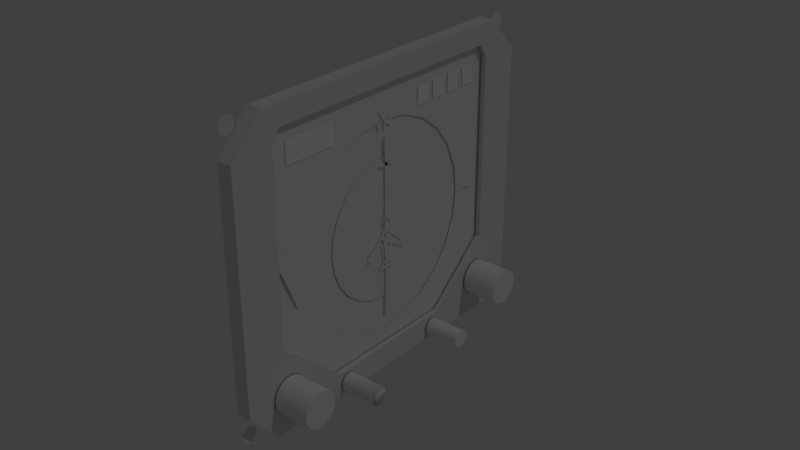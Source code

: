 # Source: hsi.blend  (saved by Blender 2.79.0; exported with 4.5.12 LTS)
import bpy
from mathutils import Matrix  # noqa: F401  (used for matrix-valued properties, if any)

bpy.ops.wm.read_factory_settings(use_empty=True)
scene = bpy.context.scene
scene.name = 'Scene'

# ---- collections
col_collection_1 = bpy.data.collections.new('Collection 1'); scene.collection.children.link(col_collection_1)

# ---- materials (node trees are filled in below, after node groups)
mat_illum = bpy.data.materials.new('illum')
mat_illum.alpha_threshold = 0.0
mat_illum.use_transparent_shadow = False
mat_illum.diffuse_color = (0.9, 0.9, 0.9, 1.0)
mat_illum.specular_color = (0.1213, 0.1213, 0.1213)
mat_illum.roughness = 0.5
mat_illum.specular_intensity = 1.0
mat_led = bpy.data.materials.new('led')
mat_led.alpha_threshold = 0.0
mat_led.use_transparent_shadow = False
mat_led.diffuse_color = (1.0, 1.0, 1.0, 1.0)
mat_led.specular_color = (0.0, 0.0, 0.0)
mat_led.roughness = 0.5
mat_led.specular_intensity = 1.0
mat_interior = bpy.data.materials.new('interior')
mat_interior.alpha_threshold = 0.0
mat_interior.use_transparent_shadow = False
mat_interior.specular_color = (0.5, 0.5, 0.5)
mat_interior.roughness = 0.5
mat_interior.specular_intensity = 1.0

# ---- node groups
ng_auto_smooth = bpy.data.node_groups.new('Auto Smooth', 'GeometryNodeTree')
_s = ng_auto_smooth.interface.new_socket(name='Geometry', in_out='OUTPUT', socket_type='NodeSocketGeometry')
_s = ng_auto_smooth.interface.new_socket(name='Geometry', in_out='INPUT', socket_type='NodeSocketGeometry')
_s = ng_auto_smooth.interface.new_socket(name='Angle', in_out='INPUT', socket_type='NodeSocketFloat')
_s.subtype = 'ANGLE'
_s.min_value = 0.0
_s.max_value = 3.142
ng_auto_smooth.is_modifier = True
_N = ng_auto_smooth.nodes; _L = ng_auto_smooth.links
n0 = _N.new('NodeGroupOutput'); n0.name = 'Group Output'; n0.location = (480, -100)
n1 = _N.new('NodeGroupInput'); n1.name = 'Group Input'; n1.location = (-420, -300)
n2 = _N.new('NodeGroupInput'); n2.name = 'Group Input.001'; n2.location = (-60, -100)
n3 = _N.new('GeometryNodeSetShadeSmooth'); n3.name = 'Set Shade Smooth'; n3.location = (120, -100)
n3.domain = 'EDGE'
n4 = _N.new('GeometryNodeSetShadeSmooth'); n4.name = 'Set Shade Smooth.001'; n4.location = (300, -100)
n5 = _N.new('GeometryNodeInputMeshEdgeAngle'); n5.name = 'Edge Angle'; n5.location = (-420, -220)
n6 = _N.new('GeometryNodeInputEdgeSmooth'); n6.name = 'Is Edge Smooth'; n6.location = (-60, -160)
n7 = _N.new('GeometryNodeInputShadeSmooth'); n7.name = 'Is Face Smooth'; n7.location = (-240, -340)
n8 = _N.new('FunctionNodeBooleanMath'); n8.name = 'Boolean Math'; n8.location = (-60, -220)
n9 = _N.new('FunctionNodeCompare'); n9.name = 'Compare'; n9.location = (-240, -180)
n9.operation = 'LESS_EQUAL'
_L.new(n5.outputs[0], n9.inputs[0])
_L.new(n4.outputs[0], n0.inputs[0])
_L.new(n1.outputs[1], n9.inputs[1])
_L.new(n9.outputs[0], n8.inputs[0])
_L.new(n7.outputs[0], n8.inputs[1])
_L.new(n2.outputs[0], n3.inputs[0])
_L.new(n6.outputs[0], n3.inputs[1])
_L.new(n3.outputs[0], n4.inputs[0])
_L.new(n8.outputs[0], n3.inputs[2])
n0.is_active_output = True

# ---- material node trees

# ---- world
world_world = bpy.data.worlds.new('World'); scene.world = world_world
world_world.color = (0.05088, 0.05088, 0.05088)
world_world.use_sun_shadow = False
world_world.sun_shadow_jitter_overblur = 0.0
world_world.cycles.sampling_method = 'MANUAL'

# ---- lights
light_lamp = bpy.data.lights.new('Lamp', 'POINT')
light_lamp.transmission_factor = 0.0
light_lamp.cutoff_distance = 30.0
light_lamp.energy = 100.0
light_lamp.shadow_buffer_clip_start = 1.001
light_lamp.shadow_soft_size = 0.1
light_lamp.shadow_maximum_resolution = 0.006
light_lamp.use_absolute_resolution = True

# ---- meshes
me_hsi_crsknob_002 = bpy.data.meshes.new('HSI.crsknob.002')
me_hsi_crsknob_002.from_pydata([(0.005794, 0.004175, -0.004175), (0.005794, 0.00226, -0.005455), (0.005794, -1.9e-07, -0.005905), (0.005794, -0.002259, -0.005455), (0.005794, -0.004175, -0.004175), (0.005794, -0.005455, -0.00226), (0.005794, -0.005904, 1.751e-07), (0.005794, -0.005455, 0.002259), (0.005794, -0.004175, 0.004175), (0.005794, -0.002259, 0.005455), (0.005794, -1.9e-07, 0.005904), (0.005794, 0.00226, 0.005455), (0.005794, 0.004175, 0.004175), (0.005794, 0.005455, 0.002259), (0.005794, 0.005905, 1.751e-07), (0.005794, 0.005455, -0.00226), (0.0176, 0.004175, -0.004175), (0.0176, 0.00226, -0.005455), (0.0176, -1.9e-07, -0.005905), (0.0176, -0.002259, -0.005455), (0.0176, -0.004175, -0.004175), (0.0176, -0.005455, -0.00226), (0.0176, -0.005904, 1.751e-07), (0.0176, -0.005455, 0.002259), (0.0176, -0.004175, 0.004175), (0.0176, -0.002259, 0.005455), (0.0176, -1.9e-07, 0.005904), (0.0176, 0.00226, 0.005455), (0.0176, 0.004175, 0.004175), (0.0176, 0.005455, 0.002259), (0.0176, 0.005905, 1.751e-07), (0.0176, 0.005455, -0.00226), (0.0176, -1.9e-07, 1.751e-07)], [], [(32, 17, 16), (32, 18, 17), (32, 19, 18), (32, 20, 19), (32, 21, 20), (32, 22, 21), (32, 23, 22), (32, 24, 23), (32, 25, 24), (32, 26, 25), (32, 27, 26), (32, 28, 27), (32, 29, 28), (32, 30, 29), (32, 31, 30), (32, 16, 31), (0, 16, 17, 1), (1, 17, 18, 2), (2, 18, 19, 3), (3, 19, 20, 4), (4, 20, 21, 5), (5, 21, 22, 6), (6, 22, 23, 7), (7, 23, 24, 8), (8, 24, 25, 9), (9, 25, 26, 10), (10, 26, 27, 11), (11, 27, 28, 12), (12, 28, 29, 13), (13, 29, 30, 14), (14, 30, 31, 15), (16, 0, 15, 31)])
me_hsi_crsknob_002.polygons.foreach_set('use_smooth', [True] * 32)
_uv = me_hsi_crsknob_002.uv_layers.new(name='UVMap')
_uv.uv.foreach_set('vector', [0.7779, 0.03664, 0.8052, 0.04795, 0.7988, 0.05753, 0.7779, 0.03664, 0.8075, 0.03664, 0.8052, 0.04795, 0.7779, 0.03664, 0.8052, 0.02534, 0.8075, 0.03664, 0.7779, 0.03664, 0.7988, 0.01575, 0.8052, 0.02534, 0.7779, 0.03664, 0.7892, 0.009348, 0.7988, 0.01575, 0.7779, 0.03664, 0.7779, 0.007099, 0.7892, 0.009348, 0.7779, 0.03664, 0.7666, 0.009348, 0.7779, 0.007099, 0.7779, 0.03664, 0.757, 0.01575, 0.7666, 0.009348, 0.7779, 0.03664, 0.7506, 0.02534, 0.757, 0.01575, 0.7779, 0.03664, 0.7484, 0.03664, 0.7506, 0.02534, 0.7779, 0.03664, 0.7506, 0.04795, 0.7484, 0.03664, 0.7779, 0.03664, 0.757, 0.05753, 0.7506, 0.04795, 0.7779, 0.03664, 0.7666, 0.06394, 0.757, 0.05753, 0.7779, 0.03664, 0.7779, 0.06618, 0.7666, 0.06394, 0.7779, 0.03664, 0.7892, 0.06393, 0.7779, 0.06618, 0.7779, 0.03664, 0.7988, 0.05753, 0.7892, 0.06393, 0.7188, 0.03194, 0.7501, 0.03218, 0.7501, 0.04056, 0.7184, 0.04056, 0.7129, 0.03048, 0.7501, 0.03146, 0.7499, 0.04033, 0.7112, 0.03861, 0.7186, 0.03246, 0.7499, 0.03197, 0.7498, 0.04109, 0.7186, 0.04084, 0.7193, 0.03296, 0.7503, 0.03247, 0.7498, 0.04011, 0.7188, 0.04036, 0.7105, 0.03126, 0.7498, 0.03199, 0.7499, 0.04134, 0.7105, 0.04109, 0.7139, 0.02977, 0.7501, 0.02977, 0.7501, 0.03934, 0.7135, 0.03934, 0.7147, 0.03146, 0.7501, 0.03195, 0.7496, 0.03986, 0.714, 0.03962, 0.711, 0.03174, 0.7499, 0.03125, 0.7497, 0.04011, 0.7103, 0.03987, 0.7068, 0.0315, 0.7501, 0.03076, 0.7496, 0.04084, 0.7071, 0.04109, 0.7159, 0.03026, 0.7501, 0.03026, 0.7501, 0.04009, 0.7154, 0.04009, 0.7164, 0.03738, 0.7499, 0.03763, 0.7504, 0.03195, 0.7164, 0.03171, 0.7147, 0.03884, 0.7499, 0.03884, 0.7499, 0.03194, 0.7147, 0.03194, 0.7093, 0.03211, 0.7504, 0.03219, 0.7502, 0.03944, 0.7093, 0.03944, 0.7135, 0.03982, 0.7501, 0.04007, 0.7506, 0.03296, 0.7132, 0.03272, 0.7132, 0.03173, 0.7501, 0.03173, 0.7503, 0.04056, 0.7125, 0.03982, 0.7501, 0.0408, 0.7198, 0.0408, 0.7201, 0.03293, 0.7499, 0.03318])
me_hsi_crsknob_002.materials.append(mat_illum)
me_hsi_crsknob_002.use_remesh_preserve_volume = False
me_hsi_crsknob_002.use_remesh_preserve_attributes = False
me_hsi_crsknob_002.use_mirror_vertex_groups = False
me_hsi_crsknob_002.update()
me_hsi_crsknob_001 = bpy.data.meshes.new('HSI.crsknob.001')
me_hsi_crsknob_001.from_pydata([(0.005794, 0.004175, -0.004175), (0.005794, 0.00226, -0.005455), (0.005794, -1.9e-07, -0.005905), (0.005794, -0.002259, -0.005455), (0.005794, -0.004175, -0.004175), (0.005794, -0.005455, -0.00226), (0.005794, -0.005904, 1.751e-07), (0.005794, -0.005455, 0.002259), (0.005794, -0.004175, 0.004175), (0.005794, -0.002259, 0.005455), (0.005794, -1.9e-07, 0.005904), (0.005794, 0.00226, 0.005455), (0.005794, 0.004175, 0.004175), (0.005794, 0.005455, 0.002259), (0.005794, 0.005905, 1.751e-07), (0.005794, 0.005455, -0.00226), (0.0176, 0.004175, -0.004175), (0.0176, 0.00226, -0.005455), (0.0176, -1.9e-07, -0.005905), (0.0176, -0.002259, -0.005455), (0.0176, -0.004175, -0.004175), (0.0176, -0.005455, -0.00226), (0.0176, -0.005904, 1.751e-07), (0.0176, -0.005455, 0.002259), (0.0176, -0.004175, 0.004175), (0.0176, -0.002259, 0.005455), (0.0176, -1.9e-07, 0.005904), (0.0176, 0.00226, 0.005455), (0.0176, 0.004175, 0.004175), (0.0176, 0.005455, 0.002259), (0.0176, 0.005905, 1.751e-07), (0.0176, 0.005455, -0.00226), (0.0176, -1.9e-07, 1.751e-07), (0.0176, 0.004175, -0.004175), (0.0176, 0.00226, -0.005455), (0.0176, -1.9e-07, -0.005905), (0.0176, -0.002259, -0.005455), (0.0176, -0.004175, -0.004175), (0.0176, -0.005455, -0.00226), (0.0176, -0.005904, 1.751e-07), (0.0176, -0.005455, 0.002259), (0.0176, -0.004175, 0.004175), (0.0176, -0.002259, 0.005455), (0.0176, -1.9e-07, 0.005904), (0.0176, 0.00226, 0.005455), (0.0176, 0.004175, 0.004175), (0.0176, 0.005455, 0.002259), (0.0176, 0.005905, 1.751e-07), (0.0176, 0.005455, -0.00226)], [], [(32, 17, 16), (32, 18, 17), (32, 19, 18), (32, 20, 19), (32, 21, 20), (32, 22, 21), (32, 23, 22), (32, 24, 23), (32, 25, 24), (32, 26, 25), (32, 27, 26), (32, 28, 27), (32, 29, 28), (32, 30, 29), (32, 31, 30), (32, 16, 31), (0, 16, 17, 1), (1, 17, 18, 2), (2, 18, 19, 3), (3, 19, 20, 4), (4, 20, 21, 5), (5, 21, 22, 6), (6, 22, 23, 7), (7, 23, 24, 8), (8, 24, 25, 9), (9, 25, 26, 10), (10, 26, 27, 11), (11, 27, 28, 12), (12, 28, 29, 13), (13, 29, 30, 14), (14, 30, 31, 15), (16, 0, 15, 31), (18, 17, 34, 35), (23, 22, 39, 40), (24, 23, 40, 41), (26, 25, 42, 43), (21, 20, 37, 38), (31, 30, 47, 48), (29, 28, 45, 46), (19, 18, 35, 36), (28, 27, 44, 45), (27, 26, 43, 44), (22, 21, 38, 39), (30, 29, 46, 47), (25, 24, 41, 42), (16, 31, 48, 33), (20, 19, 36, 37), (17, 16, 33, 34)])
me_hsi_crsknob_001.polygons.foreach_set('use_smooth', [True] * 48)
_uv = me_hsi_crsknob_001.uv_layers.new(name='UVMap')
_uv.uv.foreach_set('vector', [0.7779, 0.03664, 0.8052, 0.04795, 0.7988, 0.05753, 0.7779, 0.03664, 0.8075, 0.03664, 0.8052, 0.04795, 0.7779, 0.03664, 0.8052, 0.02534, 0.8075, 0.03664, 0.7779, 0.03664, 0.7988, 0.01575, 0.8052, 0.02534, 0.7779, 0.03664, 0.7892, 0.009348, 0.7988, 0.01575, 0.7779, 0.03664, 0.7779, 0.007099, 0.7892, 0.009348, 0.7779, 0.03664, 0.7666, 0.009348, 0.7779, 0.007099, 0.7779, 0.03664, 0.757, 0.01575, 0.7666, 0.009348, 0.7779, 0.03664, 0.7506, 0.02534, 0.757, 0.01575, 0.7779, 0.03664, 0.7484, 0.03664, 0.7506, 0.02534, 0.7779, 0.03664, 0.7506, 0.04795, 0.7484, 0.03664, 0.7779, 0.03664, 0.757, 0.05753, 0.7506, 0.04795, 0.7779, 0.03664, 0.7666, 0.06394, 0.757, 0.05753, 0.7779, 0.03664, 0.7779, 0.06618, 0.7666, 0.06394, 0.7779, 0.03664, 0.7892, 0.06393, 0.7779, 0.06618, 0.7779, 0.03664, 0.7988, 0.05753, 0.7892, 0.06393, 0.7188, 0.03194, 0.7501, 0.03218, 0.7501, 0.04056, 0.7184, 0.04056, 0.7129, 0.03048, 0.7501, 0.03146, 0.7499, 0.04033, 0.7112, 0.03861, 0.7186, 0.03246, 0.7499, 0.03197, 0.7498, 0.04109, 0.7186, 0.04084, 0.7193, 0.03296, 0.7503, 0.03247, 0.7498, 0.04011, 0.7188, 0.04036, 0.7105, 0.03126, 0.7498, 0.03199, 0.7499, 0.04134, 0.7105, 0.04109, 0.7139, 0.02977, 0.7501, 0.02977, 0.7501, 0.03934, 0.7135, 0.03934, 0.7147, 0.03146, 0.7501, 0.03195, 0.7496, 0.03986, 0.714, 0.03962, 0.711, 0.03174, 0.7499, 0.03125, 0.7497, 0.04011, 0.7103, 0.03987, 0.7068, 0.0315, 0.7501, 0.03076, 0.7496, 0.04084, 0.7071, 0.04109, 0.7159, 0.03026, 0.7501, 0.03026, 0.7501, 0.04009, 0.7154, 0.04009, 0.7164, 0.03738, 0.7499, 0.03763, 0.7504, 0.03195, 0.7164, 0.03171, 0.7147, 0.03884, 0.7499, 0.03884, 0.7499, 0.03194, 0.7147, 0.03194, 0.7093, 0.03211, 0.7504, 0.03219, 0.7502, 0.03944, 0.7093, 0.03944, 0.7135, 0.03982, 0.7501, 0.04007, 0.7506, 0.03296, 0.7132, 0.03272, 0.7132, 0.03173, 0.7501, 0.03173, 0.7503, 0.04056, 0.7125, 0.03982, 0.7501, 0.0408, 0.7198, 0.0408, 0.7201, 0.03293, 0.7499, 0.03318, 0.8075, 0.03664, 0.8052, 0.04795, 0.8052, 0.04795, 0.8075, 0.03664, 0.7666, 0.009348, 0.7779, 0.007099, 0.7779, 0.007099, 0.7666, 0.009348, 0.757, 0.01575, 0.7666, 0.009348, 0.7666, 0.009348, 0.757, 0.01575, 0.7484, 0.03664, 0.7506, 0.02534, 0.7506, 0.02534, 0.7484, 0.03664, 0.7892, 0.009348, 0.7988, 0.01575, 0.7988, 0.01575, 0.7892, 0.009348, 0.7892, 0.06393, 0.7779, 0.06618, 0.7779, 0.06618, 0.7892, 0.06393, 0.7666, 0.06394, 0.757, 0.05753, 0.757, 0.05753, 0.7666, 0.06394, 0.8052, 0.02534, 0.8075, 0.03664, 0.8075, 0.03664, 0.8052, 0.02534, 0.757, 0.05753, 0.7506, 0.04795, 0.7506, 0.04795, 0.757, 0.05753, 0.7506, 0.04795, 0.7484, 0.03664, 0.7484, 0.03664, 0.7506, 0.04795, 0.7779, 0.007099, 0.7892, 0.009348, 0.7892, 0.009348, 0.7779, 0.007099, 0.7779, 0.06618, 0.7666, 0.06394, 0.7666, 0.06394, 0.7779, 0.06618, 0.7506, 0.02534, 0.757, 0.01575, 0.757, 0.01575, 0.7506, 0.02534, 0.7988, 0.05753, 0.7892, 0.06393, 0.7892, 0.06393, 0.7988, 0.05753, 0.7988, 0.01575, 0.8052, 0.02534, 0.8052, 0.02534, 0.7988, 0.01575, 0.8052, 0.04795, 0.7988, 0.05753, 0.7988, 0.05753, 0.8052, 0.04795])
me_hsi_crsknob_001.materials.append(mat_illum)
me_hsi_crsknob_001.use_remesh_preserve_volume = False
me_hsi_crsknob_001.use_remesh_preserve_attributes = False
me_hsi_crsknob_001.use_mirror_vertex_groups = False
me_hsi_crsknob_001.update()
me_hsi_to = bpy.data.meshes.new('HSI.to')
me_hsi_to.from_pydata([(0.003718, 0.006352, 0.0), (0.003718, 0.002163, -0.002413), (0.003718, 0.002163, 0.002413)], [], [(0, 2, 1)])
_uv = me_hsi_to.uv_layers.new(name='UVMap')
_uv.uv.foreach_set('vector', [0.2355, 0.05828, 0.2276, 0.04457, 0.2434, 0.04457])
me_hsi_to.materials.append(mat_illum)
me_hsi_to.use_remesh_preserve_volume = False
me_hsi_to.use_remesh_preserve_attributes = False
me_hsi_to.use_mirror_vertex_groups = False
me_hsi_to.update()
me_hsi_nav = bpy.data.meshes.new('HSI.nav')
me_hsi_nav.from_pydata([(0.003954, 0.02101, 0.04736), (0.003954, -0.008242, 0.03477), (0.003954, -0.00965, 0.03803), (0.003954, 0.01961, 0.05063)], [], [(0, 3, 2, 1)])
_uv = me_hsi_nav.uv_layers.new(name='UVMap')
_uv.uv.foreach_set('vector', [0.3077, 0.05154, 0.3077, 0.01959, 0.5937, 0.01955, 0.5938, 0.05151])
me_hsi_nav.materials.append(mat_illum)
me_hsi_nav.use_remesh_preserve_volume = False
me_hsi_nav.use_remesh_preserve_attributes = False
me_hsi_nav.use_mirror_vertex_groups = False
me_hsi_nav.update()
me_hsi_gsnee = bpy.data.meshes.new('HSI.gsnee')
me_hsi_gsnee.from_pydata([(0.003718, 0.0, -0.03772), (0.003718, 0.001383, -0.04191), (0.003718, -0.001383, -0.04191)], [], [(0, 2, 1)])
_uv = me_hsi_gsnee.uv_layers.new(name='UVMap')
_uv.uv.foreach_set('vector', [0.6652, 0.05438, 0.6573, 0.04066, 0.6731, 0.04066])
me_hsi_gsnee.materials.append(mat_illum)
me_hsi_gsnee.use_remesh_preserve_volume = False
me_hsi_gsnee.use_remesh_preserve_attributes = False
me_hsi_gsnee.use_mirror_vertex_groups = False
me_hsi_gsnee.update()
me_hsi_from = bpy.data.meshes.new('HSI.from')
me_hsi_from.from_pydata([(0.003718, -0.006353, 0.0), (0.003718, -0.002163, 0.002413), (0.003718, -0.002163, -0.002413)], [], [(0, 2, 1)])
_uv = me_hsi_from.uv_layers.new(name='UVMap')
_uv.uv.foreach_set('vector', [0.2355, 0.05828, 0.2276, 0.04457, 0.2434, 0.04457])
me_hsi_from.materials.append(mat_illum)
me_hsi_from.use_remesh_preserve_volume = False
me_hsi_from.use_remesh_preserve_attributes = False
me_hsi_from.use_mirror_vertex_groups = False
me_hsi_from.update()
me_hsi_plane = bpy.data.meshes.new('HSI.Plane')
me_hsi_plane.from_pydata([(0.004357, -0.005366, -0.007973), (0.004357, -0.008298, -0.007973), (0.004357, -0.008298, 0.007974), (0.004357, -0.005366, 0.007974), (0.004357, -0.004545, -0.001779), (0.004357, -0.004545, 0.00178), (0.004357, -0.000266, -0.001779), (0.004357, -0.000266, 0.00178), (0.004357, 0.003102, -0.001328), (0.004357, 0.003102, 0.001328), (0.004357, 0.005412, 0.0), (0.004357, -0.009742, -0.001297), (0.004357, -0.009742, 0.001298), (0.004357, -0.01099, -0.002805), (0.004357, -0.01099, 0.002805), (0.004357, -0.01263, -0.002805), (0.004357, -0.01263, 0.002805), (0.004357, -0.005655, -0.007438), (0.004357, -0.007318, -0.007438), (0.004357, -0.007318, 0.007438), (0.004357, -0.005655, 0.007438), (0.004357, -0.003507, -0.001262), (0.004357, -0.003507, 0.001262), (0.004357, -0.000558, -0.001124), (0.004357, -0.000558, 0.001124), (0.004357, 0.002483, -0.000839), (0.004357, 0.002483, 0.000839), (0.004357, 0.004361, 0.0), (0.004357, -0.01003, -0.000641), (0.004357, -0.01003, 0.000641), (0.004357, -0.01124, -0.002114), (0.004357, -0.01124, 0.002114), (0.004357, -0.01201, -0.002114), (0.004357, -0.01201, 0.002114)], [], [(0, 17, 18, 1), (2, 19, 20, 3), (4, 1, 18, 21), (2, 5, 22, 19), (17, 0, 6, 23), (3, 20, 24, 7), (8, 25, 23, 6), (9, 7, 24, 26), (10, 27, 25, 8), (9, 26, 27, 10), (11, 4, 21, 28), (12, 29, 22, 5), (13, 11, 28, 30), (14, 31, 29, 12), (15, 13, 30, 32), (16, 33, 31, 14), (16, 15, 32, 33)])
_uv = me_hsi_plane.uv_layers.new(name='UVMap')
_uv.uv.foreach_set('vector', [0.5993, 0.0116, 0.6394, 0.0116, 0.6394, 0.05171, 0.5993, 0.05171, 0.5993, 0.0116, 0.6394, 0.0116, 0.6394, 0.05171, 0.5993, 0.05171, 0.5993, 0.0116, 0.6394, 0.0116, 0.6394, 0.05171, 0.5993, 0.05171, 0.5993, 0.0116, 0.6394, 0.0116, 0.6394, 0.05171, 0.5993, 0.05171, 0.5993, 0.0116, 0.6394, 0.0116, 0.6394, 0.05171, 0.5993, 0.05171, 0.5993, 0.0116, 0.6394, 0.0116, 0.6394, 0.05171, 0.5993, 0.05171, 0.5993, 0.0116, 0.6394, 0.0116, 0.6394, 0.05171, 0.5993, 0.05171, 0.5993, 0.0116, 0.6394, 0.0116, 0.6394, 0.05171, 0.5993, 0.05171, 0.5993, 0.0116, 0.6394, 0.0116, 0.6394, 0.05171, 0.5993, 0.05171, 0.5993, 0.0116, 0.6394, 0.0116, 0.6394, 0.05171, 0.5993, 0.05171, 0.5993, 0.0116, 0.6394, 0.0116, 0.6394, 0.05171, 0.5993, 0.05171, 0.5993, 0.0116, 0.6394, 0.0116, 0.6394, 0.05171, 0.5993, 0.05171, 0.5993, 0.0116, 0.6394, 0.0116, 0.6394, 0.05171, 0.5993, 0.05171, 0.5993, 0.0116, 0.6394, 0.0116, 0.6394, 0.05171, 0.5993, 0.05171, 0.5993, 0.0116, 0.6394, 0.0116, 0.6394, 0.05171, 0.5993, 0.05171, 0.5993, 0.0116, 0.6394, 0.0116, 0.6394, 0.05171, 0.5993, 0.05171, 0.5993, 0.0116, 0.6394, 0.0116, 0.6394, 0.05171, 0.5993, 0.05171])
me_hsi_plane.materials.append(mat_illum)
me_hsi_plane.use_remesh_preserve_volume = False
me_hsi_plane.use_remesh_preserve_attributes = False
me_hsi_plane.use_mirror_vertex_groups = False
me_hsi_plane.update()
me_hsi_navbrg = bpy.data.meshes.new('HSI.navbrg')
me_hsi_navbrg.from_pydata([(0.003434, 0.02985, -0.000333), (0.003434, -0.02919, -0.000333), (0.003434, -0.02919, 0.000333), (0.003434, 0.02985, 0.000333), (0.003434, 0.02231, -0.001158), (0.003434, -0.02231, -0.000333), (0.003434, -0.02231, 0.000333), (0.003434, 0.02231, 0.001158), (0.003434, 0.02492, -0.000333), (0.003434, 0.02492, 0.000333)], [], [(6, 2, 1, 5), (4, 8, 9, 7), (8, 0, 3, 9)])
_uv = me_hsi_navbrg.uv_layers.new(name='UVMap')
_uv.uv.foreach_set('vector', [0.266, 0.02189, 0.2915, 0.02189, 0.2915, 0.04733, 0.266, 0.04733, 0.266, 0.02189, 0.2787, 0.02189, 0.2787, 0.04733, 0.266, 0.04733, 0.2787, 0.02189, 0.2915, 0.02189, 0.2915, 0.04733, 0.2787, 0.04733])
me_hsi_navbrg.materials.append(mat_illum)
me_hsi_navbrg.use_remesh_preserve_volume = False
me_hsi_navbrg.use_remesh_preserve_attributes = False
me_hsi_navbrg.use_mirror_vertex_groups = False
me_hsi_navbrg.update()
me_hsi_hdgknob = bpy.data.meshes.new('HSI.hdgknob')
me_hsi_hdgknob.from_pydata([(0.005794, -0.03001, -0.04713), (0.005794, -0.03192, -0.04841), (0.005794, -0.03418, -0.04886), (0.005794, -0.03644, -0.04841), (0.005794, -0.03836, -0.04713), (0.005794, -0.03964, -0.04521), (0.005794, -0.04009, -0.04295), (0.005794, -0.03964, -0.0407), (0.005794, -0.03836, -0.03878), (0.005794, -0.03644, -0.0375), (0.005794, -0.03418, -0.03705), (0.005794, -0.03192, -0.0375), (0.005794, -0.03001, -0.03878), (0.005794, -0.02873, -0.0407), (0.005794, -0.02828, -0.04295), (0.005794, -0.02873, -0.04521), (0.0176, -0.03001, -0.04713), (0.0176, -0.03192, -0.04841), (0.0176, -0.03418, -0.04886), (0.0176, -0.03644, -0.04841), (0.0176, -0.03836, -0.04713), (0.0176, -0.03964, -0.04521), (0.0176, -0.04009, -0.04295), (0.0176, -0.03964, -0.0407), (0.0176, -0.03836, -0.03878), (0.0176, -0.03644, -0.0375), (0.0176, -0.03418, -0.03705), (0.0176, -0.03192, -0.0375), (0.0176, -0.03001, -0.03878), (0.0176, -0.02873, -0.0407), (0.0176, -0.02828, -0.04295), (0.0176, -0.02873, -0.04521), (0.0176, -0.03418, -0.04295)], [], [(32, 17, 16), (32, 18, 17), (32, 19, 18), (32, 20, 19), (32, 21, 20), (32, 22, 21), (32, 23, 22), (32, 24, 23), (32, 25, 24), (32, 26, 25), (32, 27, 26), (32, 28, 27), (32, 29, 28), (32, 30, 29), (32, 31, 30), (32, 16, 31), (0, 16, 17, 1), (1, 17, 18, 2), (2, 18, 19, 3), (3, 19, 20, 4), (4, 20, 21, 5), (5, 21, 22, 6), (6, 22, 23, 7), (7, 23, 24, 8), (8, 24, 25, 9), (9, 25, 26, 10), (10, 26, 27, 11), (11, 27, 28, 12), (12, 28, 29, 13), (13, 29, 30, 14), (14, 30, 31, 15), (16, 0, 15, 31)])
me_hsi_hdgknob.polygons.foreach_set('use_smooth', [True] * 32)
_uv = me_hsi_hdgknob.uv_layers.new(name='UVMap')
_uv.uv.foreach_set('vector', [0.8458, 0.1342, 0.8731, 0.1455, 0.8667, 0.155, 0.8458, 0.1342, 0.8753, 0.1342, 0.8731, 0.1455, 0.8458, 0.1342, 0.8731, 0.1228, 0.8753, 0.1342, 0.8458, 0.1342, 0.8667, 0.1133, 0.8731, 0.1228, 0.8458, 0.1342, 0.8571, 0.1069, 0.8667, 0.1133, 0.8458, 0.1342, 0.8458, 0.1046, 0.8571, 0.1069, 0.8458, 0.1342, 0.8345, 0.1069, 0.8458, 0.1046, 0.8458, 0.1342, 0.8249, 0.1133, 0.8345, 0.1069, 0.8458, 0.1342, 0.8185, 0.1228, 0.8249, 0.1133, 0.8458, 0.1342, 0.8163, 0.1342, 0.8185, 0.1228, 0.8458, 0.1342, 0.8185, 0.1455, 0.8163, 0.1342, 0.8458, 0.1342, 0.8249, 0.155, 0.8185, 0.1455, 0.8458, 0.1342, 0.8345, 0.1614, 0.8249, 0.155, 0.8458, 0.1342, 0.8458, 0.1637, 0.8345, 0.1614, 0.8458, 0.1342, 0.8571, 0.1614, 0.8458, 0.1637, 0.8458, 0.1342, 0.8667, 0.155, 0.8571, 0.1614, 0.7823, 0.05907, 0.8189, 0.05907, 0.819, 0.06794, 0.7823, 0.06794, 0.7845, 0.05982, 0.8182, 0.05982, 0.818, 0.06796, 0.7843, 0.06796, 0.7772, 0.06796, 0.8182, 0.06796, 0.8182, 0.05862, 0.7779, 0.05813, 0.787, 0.06034, 0.818, 0.0601, 0.8185, 0.06823, 0.7872, 0.06823, 0.7862, 0.05937, 0.8182, 0.05912, 0.8177, 0.06724, 0.7862, 0.06699, 0.7833, 0.05641, 0.8182, 0.0569, 0.8182, 0.06647, 0.7833, 0.06647, 0.784, 0.05835, 0.8182, 0.05859, 0.818, 0.06847, 0.7833, 0.06822, 0.7774, 0.05936, 0.818, 0.05961, 0.818, 0.06626, 0.7772, 0.06626, 0.7873, 0.06749, 0.8185, 0.06749, 0.8185, 0.06059, 0.7875, 0.06059, 0.7833, 0.06649, 0.8183, 0.06674, 0.8185, 0.05959, 0.783, 0.05959, 0.7806, 0.06722, 0.8187, 0.06771, 0.8188, 0.06007, 0.7801, 0.05982, 0.7784, 0.06671, 0.819, 0.06671, 0.8188, 0.05907, 0.7786, 0.05882, 0.7806, 0.06867, 0.8183, 0.06891, 0.8183, 0.05908, 0.7808, 0.05858, 0.7821, 0.06006, 0.8185, 0.05957, 0.819, 0.06846, 0.7823, 0.06945, 0.7811, 0.06009, 0.8177, 0.05985, 0.8177, 0.06769, 0.7813, 0.06843, 0.8185, 0.06817, 0.7791, 0.06793, 0.7789, 0.0608, 0.8182, 0.06055])
me_hsi_hdgknob.materials.append(mat_illum)
me_hsi_hdgknob.use_remesh_preserve_volume = False
me_hsi_hdgknob.use_remesh_preserve_attributes = False
me_hsi_hdgknob.use_mirror_vertex_groups = False
me_hsi_hdgknob.update()
me_hsi_hdgbug = bpy.data.meshes.new('HSI.hdgbug')
me_hsi_hdgbug.from_pydata([(0.003226, 0.03395, -0.003264), (0.003226, 0.03178, -0.002699), (0.003226, 0.03178, 0.002699), (0.003226, 0.03395, 0.003264), (0.003226, 0.03382, 0.0), (0.003226, 0.03421, 0.0)], [], [(0, 5, 4, 1), (5, 3, 2, 4)])
_uv = me_hsi_hdgbug.uv_layers.new(name='UVMap')
_uv.uv.foreach_set('vector', [0.2254, 0.03739, 0.2474, 0.03739, 0.2474, 0.05932, 0.2254, 0.05932, 0.2254, 0.03739, 0.2474, 0.03739, 0.2474, 0.05932, 0.2254, 0.05932])
me_hsi_hdgbug.materials.append(mat_illum)
me_hsi_hdgbug.use_remesh_preserve_volume = False
me_hsi_hdgbug.use_remesh_preserve_attributes = False
me_hsi_hdgbug.use_mirror_vertex_groups = False
me_hsi_hdgbug.update()
me_hsi_face = bpy.data.meshes.new('HSI.face')
me_hsi_face.from_pydata([(0.003226, 0.02984, -0.01722), (0.003226, 0.02436, -0.02436), (0.003226, 0.03328, -0.008916), (0.003226, 0.03445, 0.0), (0.003226, 0.03328, 0.008917), (0.003226, 0.02984, 0.01723), (0.003226, 0.02436, 0.02436), (0.003226, 0.01723, 0.02984), (0.003226, 0.008917, 0.03328), (0.003226, 0.0, 0.03445), (0.003226, -0.008917, 0.03328), (0.003226, -0.01723, 0.02984), (0.003226, -0.02436, 0.02436), (0.003226, -0.02984, 0.01723), (0.003226, -0.03328, 0.008917), (0.003226, -0.03445, 0.0), (0.003226, -0.03328, -0.008917), (0.003226, -0.02984, -0.01723), (0.003226, -0.02436, -0.02436), (0.003226, -0.01723, -0.02984), (0.003226, -0.008917, -0.03328), (0.003226, 0.0, -0.03445), (0.003226, 0.008917, -0.03328), (0.003226, 0.01723, -0.02984), (0.003226, 0.04991, -0.05057), (0.003226, 0.04994, 0.0), (0.003226, 0.04991, 0.05058), (0.003226, 0.0, 0.05059), (0.003226, -0.04288, 0.05058), (0.003226, -0.04291, 0.0), (0.003226, -0.04288, -0.05057), (0.003226, 0.0, -0.05059), (0.003468, 0.03761, -0.003121), (0.003468, 0.03386, -0.000355), (0.003468, 0.03386, 0.000356), (0.003468, 0.03761, 0.003121), (0.003468, 0.03158, 0.000356), (0.003468, 0.03158, -0.000355)], [], [(0, 1, 24), (2, 0, 24, 25), (3, 2, 25), (4, 3, 25), (5, 4, 25, 26), (6, 5, 26), (7, 6, 26), (8, 7, 26, 27), (9, 8, 27), (10, 9, 27), (11, 10, 27, 28), (12, 11, 28), (13, 12, 28), (14, 13, 28, 29), (15, 14, 29), (16, 15, 29), (17, 16, 29, 30), (18, 17, 30), (19, 18, 30), (20, 19, 30, 31), (21, 20, 31), (22, 21, 31), (23, 22, 31, 24), (1, 23, 24), (34, 33, 32, 35), (33, 34, 36, 37)])
_uv = me_hsi_face.uv_layers.new(name='UVMap')
_uv.uv.foreach_set('vector', [0.6212, 0.7957, 0.6918, 0.7415, 0.9513, 0.9945, 0.5389, 0.8298, 0.6212, 0.7957, 0.9513, 0.9945, 0.4506, 0.9948, 0.4506, 0.8414, 0.5389, 0.8298, 0.4506, 0.9948, 0.3623, 0.8298, 0.4506, 0.8414, 0.4506, 0.9948, 0.28, 0.7957, 0.3623, 0.8298, 0.4506, 0.9948, -0.05025, 0.9945, 0.2094, 0.7415, 0.28, 0.7957, -0.05025, 0.9945, 0.1552, 0.6709, 0.2094, 0.7415, -0.05025, 0.9945, 0.1211, 0.5886, 0.1552, 0.6709, -0.05025, 0.9945, -0.05032, 0.5003, 0.1094, 0.5003, 0.1211, 0.5886, -0.05032, 0.5003, 0.1211, 0.412, 0.1094, 0.5003, -0.05032, 0.5003, 0.1552, 0.3297, 0.1211, 0.412, -0.05032, 0.5003, -0.05025, 0.07566, 0.2094, 0.2591, 0.1552, 0.3297, -0.05025, 0.07566, 0.28, 0.2048, 0.2094, 0.2591, -0.05025, 0.07566, 0.3623, 0.1708, 0.28, 0.2048, -0.05025, 0.07566, 0.4506, 0.07541, 0.4506, 0.1591, 0.3623, 0.1708, 0.4506, 0.07541, 0.5389, 0.1708, 0.4506, 0.1591, 0.4506, 0.07541, 0.6212, 0.2048, 0.5389, 0.1708, 0.4506, 0.07541, 0.9513, 0.07566, 0.6918, 0.2591, 0.6212, 0.2048, 0.9513, 0.07566, 0.746, 0.3297, 0.6918, 0.2591, 0.9513, 0.07566, 0.7801, 0.412, 0.746, 0.3297, 0.9513, 0.07566, 0.9516, 0.5003, 0.7917, 0.5003, 0.7801, 0.412, 0.9516, 0.5003, 0.7801, 0.5886, 0.7917, 0.5003, 0.9516, 0.5003, 0.746, 0.6709, 0.7801, 0.5886, 0.9516, 0.5003, 0.9513, 0.9945, 0.6918, 0.7415, 0.746, 0.6709, 0.9513, 0.9945, 0.6069, 0.02342, 0.6275, 0.02342, 0.6275, 0.04396, 0.6069, 0.04396, 0.6069, 0.02342, 0.6275, 0.02342, 0.6275, 0.04396, 0.6069, 0.04396])
me_hsi_face.materials.append(mat_illum)
me_hsi_face.use_remesh_preserve_volume = False
me_hsi_face.use_remesh_preserve_attributes = False
me_hsi_face.use_mirror_vertex_groups = False
me_hsi_face.update()
me_hsi_dstoff = bpy.data.meshes.new('HSI.dstoff')
me_hsi_dstoff.from_pydata([(0.003353, 0.0377, -0.01863), (0.003353, 0.03671, -0.01863), (0.003353, 0.03671, -0.01601), (0.003353, 0.0377, -0.01601), (0.003353, 0.0377, -0.02568), (0.003353, 0.03671, -0.02568), (0.003353, 0.03671, -0.02305), (0.003353, 0.0377, -0.02305), (0.003353, 0.0377, -0.03278), (0.003353, 0.03671, -0.03278), (0.003353, 0.03671, -0.03016), (0.003353, 0.0377, -0.03016), (0.003353, 0.0377, -0.03987), (0.003353, 0.03671, -0.03987), (0.003353, 0.03671, -0.03725), (0.003353, 0.0377, -0.03725), (0.003353, 0.03562, -0.03451), (0.003353, 0.03463, -0.03451), (0.003353, 0.03463, -0.03563), (0.003353, 0.03562, -0.03563)], [], [(0, 3, 2, 1), (4, 7, 6, 5), (8, 11, 10, 9), (12, 15, 14, 13), (19, 16, 17, 18)])
_uv = me_hsi_dstoff.uv_layers.new(name='UVMap')
_uv.uv.foreach_set('vector', [0.9626, 0.1487, 0.9626, 0.1128, 0.9726, 0.1128, 0.9726, 0.1487, 0.9626, 0.1487, 0.9626, 0.1128, 0.9726, 0.1128, 0.9726, 0.1487, 0.9626, 0.1487, 0.9626, 0.1128, 0.9726, 0.1128, 0.9726, 0.1487, 0.9626, 0.1487, 0.9626, 0.1128, 0.9726, 0.1128, 0.9726, 0.1487, 0.9626, 0.1487, 0.9626, 0.1128, 0.9726, 0.1128, 0.9726, 0.1487])
me_hsi_dstoff.materials.append(mat_led)
me_hsi_dstoff.use_remesh_preserve_volume = False
me_hsi_dstoff.use_remesh_preserve_attributes = False
me_hsi_dstoff.use_mirror_vertex_groups = False
me_hsi_dstoff.update()
me_hsi_dst100 = bpy.data.meshes.new('HSI.dst100')
me_hsi_dst100.from_pydata([(0.003466, 0.04049, -0.01995), (0.003466, 0.03436, -0.01995), (0.003466, 0.03436, -0.01469), (0.003466, 0.04049, -0.01469)], [], [(0, 3, 2, 1)])
_uv = me_hsi_dst100.uv_layers.new(name='UVMap')
_uv.uv.foreach_set('vector', [0.9845, 0.09683, 0.9154, 0.09683, 0.9154, 0.003048, 0.9845, 0.003048])
me_hsi_dst100.materials.append(mat_led)
me_hsi_dst100.use_remesh_preserve_volume = False
me_hsi_dst100.use_remesh_preserve_attributes = False
me_hsi_dst100.use_mirror_vertex_groups = False
me_hsi_dst100.update()
me_hsi_dst10 = bpy.data.meshes.new('HSI.dst10')
me_hsi_dst10.from_pydata([(0.003466, 0.04049, -0.02699), (0.003466, 0.03436, -0.02699), (0.003466, 0.03436, -0.02174), (0.003466, 0.04049, -0.02174)], [], [(0, 3, 2, 1)])
_uv = me_hsi_dst10.uv_layers.new(name='UVMap')
_uv.uv.foreach_set('vector', [0.9845, 0.09683, 0.9154, 0.09683, 0.9154, 0.003048, 0.9845, 0.003048])
me_hsi_dst10.materials.append(mat_led)
me_hsi_dst10.use_remesh_preserve_volume = False
me_hsi_dst10.use_remesh_preserve_attributes = False
me_hsi_dst10.use_mirror_vertex_groups = False
me_hsi_dst10.update()
me_hsi_dst1 = bpy.data.meshes.new('HSI.dst1')
me_hsi_dst1.from_pydata([(0.003466, 0.04049, -0.0341), (0.003466, 0.03436, -0.0341), (0.003466, 0.03436, -0.02885), (0.003466, 0.04049, -0.02885)], [], [(0, 3, 2, 1)])
_uv = me_hsi_dst1.uv_layers.new(name='UVMap')
_uv.uv.foreach_set('vector', [0.9845, 0.09683, 0.9154, 0.09683, 0.9154, 0.003048, 0.9845, 0.003048])
me_hsi_dst1.materials.append(mat_led)
me_hsi_dst1.use_remesh_preserve_volume = False
me_hsi_dst1.use_remesh_preserve_attributes = False
me_hsi_dst1.use_mirror_vertex_groups = False
me_hsi_dst1.update()
me_hsi_dst0 = bpy.data.meshes.new('HSI.dst0')
me_hsi_dst0.from_pydata([(0.003466, 0.04049, -0.04119), (0.003466, 0.03436, -0.04119), (0.003466, 0.03436, -0.03593), (0.003466, 0.04049, -0.03593)], [], [(0, 3, 2, 1)])
_uv = me_hsi_dst0.uv_layers.new(name='UVMap')
_uv.uv.foreach_set('vector', [0.9845, 0.09683, 0.9154, 0.09683, 0.9154, 0.003048, 0.9845, 0.003048])
me_hsi_dst0.materials.append(mat_led)
me_hsi_dst0.use_remesh_preserve_volume = False
me_hsi_dst0.use_remesh_preserve_attributes = False
me_hsi_dst0.use_mirror_vertex_groups = False
me_hsi_dst0.update()
me_hsi_crsneedle = bpy.data.meshes.new('HSI.crsneedle')
me_hsi_crsneedle.from_pydata([(0.003807, 0.02926, -0.000565), (0.003807, -0.02926, -0.000565), (0.003807, -0.02926, 0.000566), (0.003807, 0.02926, 0.000566), (0.003807, 0.02146, -0.00304), (0.003807, 0.02146, 0.00304), (0.003807, 0.02039, 0.00304), (0.003807, 0.02039, -0.00304), (0.003807, 0.01621, -0.000565), (0.003807, -0.01621, -0.000565), (0.003807, -0.01621, 0.000566), (0.003807, 0.01621, 0.000566), (0.003226, 0.01624, -0.01624), (0.003226, 0.01148, -0.01989), (0.003226, 0.005943, -0.02218), (0.003226, 0.0, -0.02296), (0.003226, -0.005944, -0.02218), (0.003226, -0.01148, -0.01989), (0.003226, -0.01624, -0.01624), (0.003226, -0.01989, -0.01148), (0.003226, -0.02218, -0.005943), (0.003226, -0.02296, 0.0), (0.003226, -0.02218, 0.005944), (0.003226, -0.01989, 0.01148), (0.003226, -0.01624, 0.01624), (0.003226, -0.01148, 0.01989), (0.003226, -0.005944, 0.02218), (0.003226, 0.0, 0.02296), (0.003226, 0.005943, 0.02218), (0.003226, 0.01148, 0.01989), (0.003226, 0.01624, 0.01624), (0.003226, 0.01989, 0.01148), (0.003226, 0.02218, 0.005944), (0.003226, 0.02296, 0.0), (0.003226, 0.02218, -0.005943), (0.003226, 0.01989, -0.01148), (0.003226, 0.0, 0.0)], [], [(7, 4, 5, 6), (8, 0, 3, 11), (10, 2, 1, 9), (13, 12, 36), (36, 14, 13), (36, 15, 14), (36, 16, 15), (36, 17, 16), (36, 18, 17), (36, 19, 18), (36, 20, 19), (36, 21, 20), (36, 22, 21), (36, 23, 22), (36, 24, 23), (36, 25, 24), (36, 26, 25), (36, 27, 26), (36, 28, 27), (36, 29, 28), (36, 30, 29), (36, 31, 30), (36, 32, 31), (36, 33, 32), (36, 34, 33), (36, 35, 34), (36, 12, 35)])
_uv = me_hsi_crsneedle.uv_layers.new(name='UVMap')
_uv.uv.foreach_set('vector', [0.676, 0.04517, 0.676, 0.04708, 0.6548, 0.04708, 0.6548, 0.04517, 0.6674, 0.03769, 0.6674, 0.06105, 0.6634, 0.06105, 0.6634, 0.03769, 0.657, 0.05965, 0.657, 0.03629, 0.661, 0.03629, 0.661, 0.05965, 0.6425, 0.6117, 0.6071, 0.6578, 0.4499, 0.5005, 0.4499, 0.5005, 0.6647, 0.5581, 0.6425, 0.6117, 0.4499, 0.5005, 0.6722, 0.5005, 0.6647, 0.5581, 0.4499, 0.5005, 0.6647, 0.443, 0.6722, 0.5005, 0.4499, 0.5005, 0.6425, 0.3894, 0.6647, 0.443, 0.4499, 0.5005, 0.6071, 0.3433, 0.6425, 0.3894, 0.4499, 0.5005, 0.5611, 0.308, 0.6071, 0.3433, 0.4499, 0.5005, 0.5075, 0.2858, 0.5611, 0.308, 0.4499, 0.5005, 0.4499, 0.2782, 0.5075, 0.2858, 0.4499, 0.5005, 0.3924, 0.2858, 0.4499, 0.2782, 0.4499, 0.5005, 0.3388, 0.308, 0.3924, 0.2858, 0.4499, 0.5005, 0.2927, 0.3433, 0.3388, 0.308, 0.4499, 0.5005, 0.2574, 0.3894, 0.2927, 0.3433, 0.4499, 0.5005, 0.2352, 0.443, 0.2574, 0.3894, 0.4499, 0.5005, 0.2276, 0.5005, 0.2352, 0.443, 0.4499, 0.5005, 0.2352, 0.5581, 0.2276, 0.5005, 0.4499, 0.5005, 0.2574, 0.6117, 0.2352, 0.5581, 0.4499, 0.5005, 0.2927, 0.6578, 0.2574, 0.6117, 0.4499, 0.5005, 0.3388, 0.6931, 0.2927, 0.6578, 0.4499, 0.5005, 0.3924, 0.7153, 0.3388, 0.6931, 0.4499, 0.5005, 0.4499, 0.7229, 0.3924, 0.7153, 0.4499, 0.5005, 0.5075, 0.7153, 0.4499, 0.7229, 0.4499, 0.5005, 0.5611, 0.6931, 0.5075, 0.7153, 0.4499, 0.5005, 0.6071, 0.6578, 0.5611, 0.6931])
me_hsi_crsneedle.materials.append(mat_illum)
me_hsi_crsneedle.use_remesh_preserve_volume = False
me_hsi_crsneedle.use_remesh_preserve_attributes = False
me_hsi_crsneedle.use_mirror_vertex_groups = False
me_hsi_crsneedle.update()
me_hsi_crsknob = bpy.data.meshes.new('HSI.crsknob')
me_hsi_crsknob.from_pydata([(0.005794, -0.03001, 0.04019), (0.005794, -0.03192, 0.03891), (0.005794, -0.03418, 0.03846), (0.005794, -0.03644, 0.03891), (0.005794, -0.03836, 0.04019), (0.005794, -0.03964, 0.0421), (0.005794, -0.04009, 0.04436), (0.005794, -0.03964, 0.04662), (0.005794, -0.03836, 0.04854), (0.005794, -0.03644, 0.04982), (0.005794, -0.03418, 0.05027), (0.005794, -0.03192, 0.04982), (0.005794, -0.03001, 0.04854), (0.005794, -0.02873, 0.04662), (0.005794, -0.02828, 0.04436), (0.005794, -0.02873, 0.0421), (0.0176, -0.03001, 0.04019), (0.0176, -0.03192, 0.03891), (0.0176, -0.03418, 0.03846), (0.0176, -0.03644, 0.03891), (0.0176, -0.03836, 0.04019), (0.0176, -0.03964, 0.0421), (0.0176, -0.04009, 0.04436), (0.0176, -0.03964, 0.04662), (0.0176, -0.03836, 0.04854), (0.0176, -0.03644, 0.04982), (0.0176, -0.03418, 0.05027), (0.0176, -0.03192, 0.04982), (0.0176, -0.03001, 0.04854), (0.0176, -0.02873, 0.04662), (0.0176, -0.02828, 0.04436), (0.0176, -0.02873, 0.0421), (0.0176, -0.03418, 0.04436)], [], [(32, 17, 16), (32, 18, 17), (32, 19, 18), (32, 20, 19), (32, 21, 20), (32, 22, 21), (32, 23, 22), (32, 24, 23), (32, 25, 24), (32, 26, 25), (32, 27, 26), (32, 28, 27), (32, 29, 28), (32, 30, 29), (32, 31, 30), (32, 16, 31), (0, 16, 17, 1), (1, 17, 18, 2), (2, 18, 19, 3), (3, 19, 20, 4), (4, 20, 21, 5), (5, 21, 22, 6), (6, 22, 23, 7), (7, 23, 24, 8), (8, 24, 25, 9), (9, 25, 26, 10), (10, 26, 27, 11), (11, 27, 28, 12), (12, 28, 29, 13), (13, 29, 30, 14), (14, 30, 31, 15), (16, 0, 15, 31)])
me_hsi_crsknob.polygons.foreach_set('use_smooth', [True] * 32)
_uv = me_hsi_crsknob.uv_layers.new(name='UVMap')
_uv.uv.foreach_set('vector', [0.8463, 0.06399, 0.8736, 0.07529, 0.8672, 0.08487, 0.8463, 0.06399, 0.8758, 0.06399, 0.8736, 0.07529, 0.8463, 0.06399, 0.8736, 0.05268, 0.8758, 0.06399, 0.8463, 0.06399, 0.8672, 0.0431, 0.8736, 0.05268, 0.8463, 0.06399, 0.8576, 0.03669, 0.8672, 0.0431, 0.8463, 0.06399, 0.8463, 0.03444, 0.8576, 0.03669, 0.8463, 0.06399, 0.835, 0.03669, 0.8463, 0.03444, 0.8463, 0.06399, 0.8254, 0.0431, 0.835, 0.03669, 0.8463, 0.06399, 0.819, 0.05268, 0.8254, 0.0431, 0.8463, 0.06399, 0.8167, 0.06399, 0.819, 0.05268, 0.8463, 0.06399, 0.819, 0.07529, 0.8167, 0.06399, 0.8463, 0.06399, 0.8254, 0.08487, 0.819, 0.07529, 0.8463, 0.06399, 0.835, 0.09128, 0.8254, 0.08487, 0.8463, 0.06399, 0.8463, 0.09353, 0.835, 0.09128, 0.8463, 0.06399, 0.8576, 0.09128, 0.8463, 0.09353, 0.8463, 0.06399, 0.8672, 0.08487, 0.8576, 0.09128, 0.7872, 0.05928, 0.8184, 0.05953, 0.8185, 0.06791, 0.7867, 0.06791, 0.7813, 0.05782, 0.8185, 0.0588, 0.8182, 0.06768, 0.7796, 0.06595, 0.787, 0.0598, 0.8182, 0.05931, 0.8182, 0.06843, 0.787, 0.06818, 0.7877, 0.06031, 0.8187, 0.05982, 0.8182, 0.06746, 0.7872, 0.0677, 0.7788, 0.0586, 0.8182, 0.05934, 0.8182, 0.06868, 0.7788, 0.06844, 0.7823, 0.05712, 0.8185, 0.05712, 0.8185, 0.06668, 0.7818, 0.06668, 0.783, 0.0588, 0.8185, 0.0593, 0.818, 0.06721, 0.7823, 0.06696, 0.7794, 0.05909, 0.8182, 0.05859, 0.818, 0.06746, 0.7786, 0.06721, 0.7752, 0.05884, 0.8185, 0.05811, 0.818, 0.06818, 0.7754, 0.06843, 0.7843, 0.0576, 0.8185, 0.0576, 0.8185, 0.06743, 0.7838, 0.06743, 0.7848, 0.06472, 0.8182, 0.06497, 0.8187, 0.0593, 0.7848, 0.05905, 0.7831, 0.06619, 0.8183, 0.06619, 0.8183, 0.05928, 0.7831, 0.05928, 0.7776, 0.05945, 0.8187, 0.05953, 0.8185, 0.06679, 0.7776, 0.06679, 0.7818, 0.06716, 0.8185, 0.06741, 0.819, 0.06031, 0.7816, 0.06006, 0.7816, 0.05908, 0.8185, 0.05908, 0.8187, 0.0679, 0.7808, 0.06716, 0.8184, 0.06814, 0.7882, 0.06814, 0.7884, 0.06027, 0.8182, 0.06052])
me_hsi_crsknob.materials.append(mat_illum)
me_hsi_crsknob.use_remesh_preserve_volume = False
me_hsi_crsknob.use_remesh_preserve_attributes = False
me_hsi_crsknob.use_mirror_vertex_groups = False
me_hsi_crsknob.update()
me_hsi_crsdeflection = bpy.data.meshes.new('HSI.crsdeflection')
me_hsi_crsdeflection.from_pydata([(0.003807, 0.01621, 0.000566), (0.003807, -0.01621, 0.000566), (0.003807, -0.01621, -0.000566), (0.003807, 0.01621, -0.000566)], [], [(0, 1, 2, 3)])
_uv = me_hsi_crsdeflection.uv_layers.new(name='UVMap')
_uv.uv.foreach_set('vector', [0.6574, 0.04168, 0.6574, 0.05905, 0.6669, 0.05905, 0.6669, 0.04168])
me_hsi_crsdeflection.materials.append(mat_illum)
me_hsi_crsdeflection.use_remesh_preserve_volume = False
me_hsi_crsdeflection.use_remesh_preserve_attributes = False
me_hsi_crsdeflection.use_mirror_vertex_groups = False
me_hsi_crsdeflection.update()
me_hsi_crs100 = bpy.data.meshes.new('HSI.crs100')
me_hsi_crs100.from_pydata([(0.003466, 0.04079, 0.03329), (0.003466, 0.03348, 0.03329), (0.003466, 0.03348, 0.03934), (0.003466, 0.04079, 0.03934)], [], [(0, 3, 2, 1)])
_uv = me_hsi_crs100.uv_layers.new(name='UVMap')
_uv.uv.foreach_set('vector', [0.9845, 0.09683, 0.9154, 0.09683, 0.9154, 0.003048, 0.9845, 0.003048])
me_hsi_crs100.materials.append(mat_led)
me_hsi_crs100.use_remesh_preserve_volume = False
me_hsi_crs100.use_remesh_preserve_attributes = False
me_hsi_crs100.use_mirror_vertex_groups = False
me_hsi_crs100.update()
me_hsi_crs10 = bpy.data.meshes.new('HSI.crs10')
me_hsi_crs10.from_pydata([(0.003466, 0.04079, 0.02724), (0.003466, 0.03348, 0.02724), (0.003466, 0.03348, 0.03329), (0.003466, 0.04079, 0.03329)], [], [(0, 3, 2, 1)])
_uv = me_hsi_crs10.uv_layers.new(name='UVMap')
_uv.uv.foreach_set('vector', [0.9845, 0.09683, 0.9154, 0.09683, 0.9154, 0.003048, 0.9845, 0.003048])
me_hsi_crs10.materials.append(mat_led)
me_hsi_crs10.use_remesh_preserve_volume = False
me_hsi_crs10.use_remesh_preserve_attributes = False
me_hsi_crs10.use_mirror_vertex_groups = False
me_hsi_crs10.update()
me_hsi_crs1 = bpy.data.meshes.new('HSI.crs1')
me_hsi_crs1.from_pydata([(0.003466, 0.04079, 0.0212), (0.003466, 0.03348, 0.0212), (0.003466, 0.03348, 0.02724), (0.003466, 0.04079, 0.02724)], [], [(0, 3, 2, 1)])
_uv = me_hsi_crs1.uv_layers.new(name='UVMap')
_uv.uv.foreach_set('vector', [0.9845, 0.09683, 0.9154, 0.09683, 0.9154, 0.003048, 0.9845, 0.003048])
me_hsi_crs1.materials.append(mat_led)
me_hsi_crs1.use_remesh_preserve_volume = False
me_hsi_crs1.use_remesh_preserve_attributes = False
me_hsi_crs1.use_mirror_vertex_groups = False
me_hsi_crs1.update()
me_hsi_card = bpy.data.meshes.new('HSI.card')
me_hsi_card.from_pydata([(0.002784, 0.0182, -0.03152), (0.002784, 0.00942, -0.03516), (0.002784, 0.0, -0.0364), (0.002784, -0.00942, -0.03516), (0.002784, -0.0182, -0.03152), (0.002784, -0.02574, -0.02574), (0.002784, -0.03152, -0.0182), (0.002784, -0.03516, -0.00942), (0.002784, -0.0364, 0.0), (0.002784, -0.03516, 0.00942), (0.002784, -0.03152, 0.0182), (0.002784, -0.02574, 0.02574), (0.002784, -0.0182, 0.03152), (0.002784, -0.00942, 0.03516), (0.002784, 0.0, 0.0364), (0.002784, 0.00942, 0.03516), (0.002784, 0.0182, 0.03152), (0.002784, 0.02574, 0.02574), (0.002784, 0.03152, 0.0182), (0.002784, 0.03516, 0.009421), (0.002784, 0.0364, 0.0), (0.002784, 0.03516, -0.00942), (0.002784, 0.02574, -0.02574), (0.002784, 0.03152, -0.0182), (0.002784, 0.01524, -0.01524), (0.002784, 0.01077, -0.01866), (0.002784, 0.005577, -0.02081), (0.002784, 0.0, -0.02155), (0.002784, -0.005577, -0.02081), (0.002784, -0.01077, -0.01866), (0.002784, -0.01524, -0.01524), (0.002784, -0.01866, -0.01077), (0.002784, -0.02081, -0.005577), (0.002784, -0.02155, 0.0), (0.002784, -0.02081, 0.005578), (0.002784, -0.01866, 0.01077), (0.002784, -0.01524, 0.01524), (0.002784, -0.01077, 0.01866), (0.002784, -0.005578, 0.02081), (0.002784, 0.0, 0.02155), (0.002784, 0.005577, 0.02081), (0.002784, 0.01077, 0.01866), (0.002784, 0.01524, 0.01524), (0.002784, 0.01866, 0.01077), (0.002784, 0.02081, 0.005578), (0.002784, 0.02155, 0.0), (0.002784, 0.02081, -0.005577), (0.002784, 0.01866, -0.01077)], [], [(0, 22, 24, 25), (1, 0, 25, 26), (26, 27, 2, 1), (27, 28, 3, 2), (28, 29, 4, 3), (29, 30, 5, 4), (30, 31, 6, 5), (31, 32, 7, 6), (32, 33, 8, 7), (33, 34, 9, 8), (34, 35, 10, 9), (35, 36, 11, 10), (36, 37, 12, 11), (37, 38, 13, 12), (38, 39, 14, 13), (39, 40, 15, 14), (40, 41, 16, 15), (41, 42, 17, 16), (42, 43, 18, 17), (43, 44, 19, 18), (44, 45, 20, 19), (45, 46, 21, 20), (46, 47, 23, 21), (47, 24, 22, 23)])
_uv = me_hsi_card.uv_layers.new(name='UVMap')
_uv.uv.foreach_set('vector', [0.7613, 0.6782, 0.7048, 0.7525, 0.5986, 0.6474, 0.6315, 0.6041, 0.7966, 0.5917, 0.7613, 0.6782, 0.6315, 0.6041, 0.6521, 0.5538, 0.6521, 0.5538, 0.6589, 0.4998, 0.8083, 0.4991, 0.7966, 0.5917, 0.6589, 0.4998, 0.6515, 0.446, 0.7957, 0.4066, 0.8083, 0.4991, 0.6515, 0.446, 0.6305, 0.3958, 0.7595, 0.3205, 0.7957, 0.4066, 0.6305, 0.3958, 0.5971, 0.3529, 0.7023, 0.2467, 0.7595, 0.3205, 0.5971, 0.3529, 0.5538, 0.32, 0.6279, 0.1902, 0.7023, 0.2467, 0.5538, 0.32, 0.5035, 0.2994, 0.5414, 0.1549, 0.6279, 0.1902, 0.5035, 0.2994, 0.4496, 0.2926, 0.4488, 0.1432, 0.5414, 0.1549, 0.4496, 0.2926, 0.3957, 0.3, 0.3563, 0.1558, 0.4488, 0.1432, 0.3957, 0.3, 0.3456, 0.321, 0.2702, 0.192, 0.3563, 0.1558, 0.3456, 0.321, 0.3026, 0.3544, 0.1964, 0.2492, 0.2702, 0.192, 0.3026, 0.3544, 0.2697, 0.3977, 0.1399, 0.3236, 0.1964, 0.2492, 0.2697, 0.3977, 0.2492, 0.448, 0.1046, 0.4101, 0.1399, 0.3236, 0.2492, 0.448, 0.2423, 0.5019, 0.09291, 0.5027, 0.1046, 0.4101, 0.2423, 0.5019, 0.2497, 0.5558, 0.1056, 0.5952, 0.09291, 0.5027, 0.2497, 0.5558, 0.2708, 0.6059, 0.1417, 0.6813, 0.1056, 0.5952, 0.2708, 0.6059, 0.3041, 0.6489, 0.199, 0.7551, 0.1417, 0.6813, 0.3041, 0.6489, 0.3474, 0.6818, 0.2733, 0.8116, 0.199, 0.7551, 0.3474, 0.6818, 0.3977, 0.7023, 0.3598, 0.8469, 0.2733, 0.8116, 0.3977, 0.7023, 0.4517, 0.7092, 0.4524, 0.8586, 0.3598, 0.8469, 0.4517, 0.7092, 0.5055, 0.7018, 0.5449, 0.8459, 0.4524, 0.8586, 0.5055, 0.7018, 0.5557, 0.6807, 0.631, 0.8098, 0.5449, 0.8459, 0.5557, 0.6807, 0.5986, 0.6474, 0.7048, 0.7525, 0.631, 0.8098])
me_hsi_card.materials.append(mat_illum)
me_hsi_card.use_remesh_preserve_volume = False
me_hsi_card.use_remesh_preserve_attributes = False
me_hsi_card.use_mirror_vertex_groups = False
me_hsi_card.update()
me_hsi = bpy.data.meshes.new('HSI')
me_hsi.from_pydata([(0.000911, -0.04188, 0.05433), (0.000911, -0.04346, 0.05352), (0.000911, -0.04523, 0.0538), (0.000911, -0.04649, 0.05506), (0.000911, -0.04676, 0.05682), (0.000911, -0.04596, 0.05841), (0.000911, -0.04437, 0.05922), (0.000911, -0.04261, 0.05894), (0.000911, -0.04135, 0.05768), (0.000911, -0.04107, 0.05592), (0.000911, -0.04392, 0.05637), (0.000911, -0.04392, -0.05642), (0.000911, -0.0421, -0.05866), (0.000911, -0.04113, -0.05716), (0.000911, -0.04122, -0.05538), (0.000911, -0.04235, -0.054), (0.000911, -0.04407, -0.05354), (0.000911, -0.04573, -0.05418), (0.000911, -0.0467, -0.05567), (0.000911, -0.04661, -0.05745), (0.000911, -0.04549, -0.05884), (0.000911, -0.04376, -0.0593), (0.000911, 0.05169, -0.05846), (0.000911, 0.0501, -0.05927), (0.000911, 0.04834, -0.05899), (0.000911, 0.04707, -0.05773), (0.000911, 0.04418, -0.05597), (0.000911, 0.04761, -0.05438), (0.000911, 0.04919, -0.05357), (0.000911, 0.05096, -0.05385), (0.000911, 0.05221, -0.05511), (0.000911, 0.05249, -0.05687), (0.000911, 0.04964, -0.05642), (0.000911, 0.04964, 0.05637), (0.000911, 0.05249, 0.05592), (0.000911, 0.05221, 0.05768), (0.000911, 0.05096, 0.05894), (0.000911, 0.04919, 0.05922), (0.000911, 0.04761, 0.05841), (0.000911, 0.0468, 0.05682), (0.000911, 0.04707, 0.05506), (0.000911, 0.04834, 0.0538), (0.000911, 0.0501, 0.05352), (0.000911, 0.05169, 0.05433), (0.005267, 0.05263, -0.04847), (0.005267, 0.04108, -0.05952), (0.005267, -0.03505, -0.05952), (0.005267, -0.04694, -0.04888), (0.005267, -0.04694, 0.04888), (0.005267, -0.03505, 0.05952), (0.005267, 0.04108, 0.05952), (0.005267, 0.05263, 0.04847), (0.005267, 0.04596, -0.04298), (0.005267, 0.04237, -0.04546), (0.005267, -0.02039, -0.04546), (0.005267, -0.03898, -0.0236), (0.005267, -0.03898, 0.0236), (0.005267, -0.02039, 0.04546), (0.005267, 0.04237, 0.04546), (0.005267, 0.04596, 0.04298), (0.000376, 0.05263, -0.04847), (0.000376, 0.04108, -0.05952), (0.000376, -0.03505, -0.05952), (0.000376, -0.04694, -0.04888), (0.000376, -0.04694, 0.04888), (0.000376, -0.03505, 0.05952), (0.000376, 0.04108, 0.05952), (0.000376, 0.05263, 0.04847), (0.003783, 0.04596, -0.04298), (0.003783, 0.04237, -0.04546), (0.003783, -0.02039, -0.04546), (0.003783, -0.03898, -0.0236), (0.003783, -0.03898, 0.0236), (0.003783, -0.02039, 0.04546), (0.003783, 0.04237, 0.04546), (0.003783, 0.04596, 0.04298)], [], [(1, 0, 10), (10, 2, 1), (10, 3, 2), (10, 4, 3), (10, 5, 4), (10, 6, 5), (10, 7, 6), (10, 8, 7), (10, 9, 8), (10, 0, 9), (11, 21, 12), (11, 12, 13), (11, 13, 14), (11, 14, 15), (11, 15, 16), (11, 16, 17), (11, 17, 18), (11, 18, 19), (11, 19, 20), (20, 21, 11), (23, 22, 32), (32, 24, 23), (32, 25, 24), (32, 26, 25), (32, 27, 26), (32, 28, 27), (32, 29, 28), (32, 30, 29), (32, 31, 30), (32, 22, 31), (33, 43, 34), (33, 34, 35), (33, 35, 36), (33, 36, 37), (33, 37, 38), (33, 38, 39), (33, 39, 40), (33, 40, 41), (33, 41, 42), (42, 43, 33), (44, 52, 53, 45), (46, 45, 53, 54), (46, 54, 55, 47), (48, 47, 55, 56), (48, 56, 57, 49), (49, 57, 58, 50), (51, 50, 58, 59), (52, 44, 51, 59), (44, 45, 61, 60), (45, 46, 62, 61), (46, 47, 63, 62), (47, 48, 64, 63), (48, 49, 65, 64), (49, 50, 66, 65), (50, 51, 67, 66), (51, 44, 60, 67), (53, 52, 68, 69), (54, 53, 69, 70), (55, 54, 70, 71), (56, 55, 71, 72), (57, 56, 72, 73), (58, 57, 73, 74), (59, 58, 74, 75), (52, 59, 75, 68)])
_uv = me_hsi.uv_layers.new(name='UVMap')
_uv.uv.foreach_set('vector', [0.0457, 0.9605, 0.05197, 0.9713, 0.03221, 0.9755, 0.03221, 0.9755, 0.03428, 0.9554, 0.0457, 0.9605, 0.03221, 0.9755, 0.02207, 0.958, 0.03428, 0.9554, 0.03221, 0.9755, 0.01373, 0.9673, 0.02207, 0.958, 0.03221, 0.9755, 0.01244, 0.9798, 0.01373, 0.9673, 0.03221, 0.9755, 0.01871, 0.9906, 0.01244, 0.9798, 0.03221, 0.9755, 0.03013, 0.9956, 0.01871, 0.9906, 0.03221, 0.9755, 0.04235, 0.993, 0.03013, 0.9956, 0.03221, 0.9755, 0.05069, 0.9837, 0.04235, 0.993, 0.03221, 0.9755, 0.05197, 0.9713, 0.05069, 0.9837, 0.03037, 0.9755, 0.03585, 0.995, 0.02336, 0.9945, 0.03037, 0.9755, 0.02336, 0.9945, 0.01356, 0.9867, 0.03037, 0.9755, 0.01356, 0.9867, 0.01017, 0.9747, 0.03037, 0.9755, 0.01017, 0.9747, 0.01451, 0.963, 0.03037, 0.9755, 0.01451, 0.963, 0.0249, 0.9561, 0.03037, 0.9755, 0.0249, 0.9561, 0.03738, 0.9566, 0.03037, 0.9755, 0.03738, 0.9566, 0.04719, 0.9643, 0.03037, 0.9755, 0.04719, 0.9643, 0.05057, 0.9763, 0.03037, 0.9755, 0.05057, 0.9763, 0.04624, 0.988, 0.04624, 0.988, 0.03585, 0.995, 0.03037, 0.9755, 0.1017, 0.972, 0.09993, 0.9844, 0.08175, 0.9755, 0.08175, 0.9755, 0.09579, 0.961, 0.1017, 0.972, 0.08175, 0.9755, 0.08455, 0.9555, 0.09579, 0.961, 0.08175, 0.9755, 0.07225, 0.9577, 0.08455, 0.9555, 0.08175, 0.9755, 0.06358, 0.9667, 0.07225, 0.9577, 0.08175, 0.9755, 0.06185, 0.979, 0.06358, 0.9667, 0.08175, 0.9755, 0.06772, 0.9901, 0.06185, 0.979, 0.08175, 0.9755, 0.07895, 0.9955, 0.06772, 0.9901, 0.08175, 0.9755, 0.09125, 0.9934, 0.07895, 0.9955, 0.08175, 0.9755, 0.09993, 0.9844, 0.09125, 0.9934, 0.03142, 0.9755, 0.05039, 0.9825, 0.04266, 0.9923, 0.03142, 0.9755, 0.04266, 0.9923, 0.03064, 0.9957, 0.03142, 0.9755, 0.03064, 0.9957, 0.01892, 0.9914, 0.03142, 0.9755, 0.01892, 0.9914, 0.01197, 0.981, 0.03142, 0.9755, 0.01197, 0.981, 0.01245, 0.9685, 0.03142, 0.9755, 0.01245, 0.9685, 0.02018, 0.9587, 0.03142, 0.9755, 0.02018, 0.9587, 0.0322, 0.9553, 0.03142, 0.9755, 0.0322, 0.9553, 0.04392, 0.9596, 0.03142, 0.9755, 0.04392, 0.9596, 0.05087, 0.97, 0.05087, 0.97, 0.05039, 0.9825, 0.03142, 0.9755, 0.2382, 0.008267, 0.007668, 0.008267, 0.007668, 0.2388, 0.007668, 0.008267, 0.2382, 0.008267, 0.007668, 0.008267, 0.007668, 0.2388, 0.007668, 0.008267, 0.2382, 0.008267, 0.007668, 0.008267, 0.007668, 0.2388, 0.007668, 0.008267, 0.3661, 0.954, 0.897, 0.954, 0.7597, 0.9972, 0.5034, 0.9972, 0.2382, 0.008267, 0.007668, 0.008267, 0.007668, 0.2388, 0.007668, 0.008267, 0.2382, 0.008267, 0.007668, 0.008267, 0.007668, 0.2388, 0.007668, 0.008267, 0.2382, 0.008267, 0.007668, 0.008267, 0.007668, 0.2388, 0.007668, 0.008267, 0.2382, 0.008267, 0.007668, 0.008267, 0.007668, 0.2388, 0.007668, 0.008267, 0.2382, 0.008267, 0.007668, 0.008267, 0.007668, 0.2388, 0.007668, 0.008267, 0.2382, 0.008267, 0.007668, 0.008267, 0.007668, 0.2388, 0.007668, 0.008267, 0.2382, 0.008267, 0.007668, 0.008267, 0.007668, 0.2388, 0.007668, 0.008267, 0.2382, 0.008267, 0.007668, 0.008267, 0.007668, 0.2388, 0.007668, 0.008267, 0.2382, 0.008267, 0.007668, 0.008267, 0.007668, 0.2388, 0.007668, 0.008267, 0.2382, 0.008267, 0.007668, 0.008267, 0.007668, 0.2388, 0.007668, 0.008267, 0.2382, 0.008267, 0.007668, 0.008267, 0.007668, 0.2388, 0.007668, 0.008267, 0.2382, 0.008267, 0.007668, 0.008267, 0.007668, 0.2388, 0.007668, 0.008267, 0.2382, 0.008267, 0.007668, 0.008267, 0.007668, 0.2388, 0.007668, 0.008267, 0.2382, 0.008267, 0.007668, 0.008267, 0.007668, 0.2388, 0.007668, 0.008267, 0.2382, 0.008267, 0.007668, 0.008267, 0.007668, 0.2388, 0.007668, 0.008267, 0.2382, 0.008267, 0.007668, 0.008267, 0.007668, 0.2388, 0.007668, 0.008267, 0.2382, 0.008267, 0.007668, 0.008267, 0.007668, 0.2388, 0.007668, 0.008267, 0.2382, 0.008267, 0.007668, 0.008267, 0.007668, 0.2388, 0.007668, 0.008267, 0.2382, 0.008267, 0.007668, 0.008267, 0.007668, 0.2388, 0.007668, 0.008267, 0.2382, 0.008267, 0.007668, 0.008267, 0.007668, 0.2388, 0.007668, 0.008267])
me_hsi.materials.append(mat_interior)
me_hsi.use_remesh_preserve_volume = False
me_hsi.use_remesh_preserve_attributes = False
me_hsi.use_mirror_vertex_groups = False
me_hsi.update()

# ---- objects
ob_hsi_navbtn = bpy.data.objects.new('HSI.navbtn', me_hsi_crsknob_002)
ob_hsi_adfbtn = bpy.data.objects.new('HSI.adfbtn', me_hsi_crsknob_001)
ob_hsi_toflag = bpy.data.objects.new('HSI.toflag', me_hsi_to)
ob_hsi_navflag = bpy.data.objects.new('HSI.navflag', me_hsi_nav)
ob_hsi_gsneedle = bpy.data.objects.new('HSI.gsneedle', me_hsi_gsnee)
ob_hsi_fromflag = bpy.data.objects.new('HSI.fromflag', me_hsi_from)
ob_hsi_plane_137 = bpy.data.objects.new('HSI.Plane.137', me_hsi_plane)
ob_hsi_navbrg = bpy.data.objects.new('HSI.navbrg', me_hsi_navbrg)
ob_hsi_hdgknob = bpy.data.objects.new('HSI.hdgknob', me_hsi_hdgknob)
ob_hsi_hdgbug = bpy.data.objects.new('HSI.hdgbug', me_hsi_hdgbug)
ob_hsi_face = bpy.data.objects.new('HSI.face', me_hsi_face)
ob_hsi_dstoff = bpy.data.objects.new('HSI.dstoff', me_hsi_dstoff)
ob_hsi_dst100 = bpy.data.objects.new('HSI.dst100', me_hsi_dst100)
ob_hsi_dst10 = bpy.data.objects.new('HSI.dst10', me_hsi_dst10)
ob_hsi_dst1 = bpy.data.objects.new('HSI.dst1', me_hsi_dst1)
ob_hsi_dst0 = bpy.data.objects.new('HSI.dst0', me_hsi_dst0)
ob_hsi_crsneedle = bpy.data.objects.new('HSI.crsneedle', me_hsi_crsneedle)
ob_hsi_crsknob = bpy.data.objects.new('HSI.crsknob', me_hsi_crsknob)
ob_hsi_crsdeflection = bpy.data.objects.new('HSI.crsdeflection', me_hsi_crsdeflection)
ob_hsi_crs100 = bpy.data.objects.new('HSI.crs100', me_hsi_crs100)
ob_hsi_crs10 = bpy.data.objects.new('HSI.crs10', me_hsi_crs10)
ob_hsi_crs1 = bpy.data.objects.new('HSI.crs1', me_hsi_crs1)
ob_hsi_card = bpy.data.objects.new('HSI.card', me_hsi_card)
ob_hsi = bpy.data.objects.new('HSI', me_hsi)
ob_lamp = bpy.data.objects.new('Lamp', light_lamp)

# ---- transforms, parenting, visibility, modifiers, constraints
ob_hsi_navbtn.location = (0.0, 0.02, -0.04305)
ob_hsi_navbtn.rotation_euler = (1.571, -0.0, 0.0)
ob_hsi_navbtn.scale = (1.0, 0.5, 0.5)
ob_hsi_navbtn.show_transparent = True
ob_hsi_navbtn.lineart.crease_threshold = 0.0
_m = ob_hsi_navbtn.modifiers.new('Auto Smooth', 'NODES')
_m.node_group = ng_auto_smooth
_gi = [s.identifier for s in ng_auto_smooth.interface.items_tree if s.item_type == 'SOCKET' and s.in_out == 'INPUT']
_m[_gi[1]] = 1.047  # Angle
ob_hsi_adfbtn.location = (0.0, -0.02, -0.04305)
ob_hsi_adfbtn.rotation_euler = (1.571, -0.0, 0.0)
ob_hsi_adfbtn.scale = (1.0, 0.5, 0.5)
ob_hsi_adfbtn.show_transparent = True
ob_hsi_adfbtn.lineart.crease_threshold = 0.0
_m = ob_hsi_adfbtn.modifiers.new('Auto Smooth', 'NODES')
_m.node_group = ng_auto_smooth
_gi = [s.identifier for s in ng_auto_smooth.interface.items_tree if s.item_type == 'SOCKET' and s.in_out == 'INPUT']
_m[_gi[1]] = 1.047  # Angle
ob_hsi_toflag.location = (0.0, 0.0, 0.0)
ob_hsi_toflag.rotation_euler = (1.571, -0.0, 0.0)
ob_hsi_toflag.show_transparent = True
ob_hsi_toflag.lineart.crease_threshold = 0.0
_m = ob_hsi_toflag.modifiers.new('Auto Smooth', 'NODES')
_m.node_group = ng_auto_smooth
_gi = [s.identifier for s in ng_auto_smooth.interface.items_tree if s.item_type == 'SOCKET' and s.in_out == 'INPUT']
_m[_gi[1]] = 0.5236  # Angle
ob_hsi_navflag.location = (0.0, 0.0, 0.0)
ob_hsi_navflag.rotation_euler = (1.571, -0.0, 0.0)
ob_hsi_navflag.show_transparent = True
ob_hsi_navflag.lineart.crease_threshold = 0.0
_m = ob_hsi_navflag.modifiers.new('Auto Smooth', 'NODES')
_m.node_group = ng_auto_smooth
_gi = [s.identifier for s in ng_auto_smooth.interface.items_tree if s.item_type == 'SOCKET' and s.in_out == 'INPUT']
_m[_gi[1]] = 0.5236  # Angle
ob_hsi_gsneedle.location = (0.0, 0.0, 0.0)
ob_hsi_gsneedle.rotation_euler = (1.571, -0.0, 0.0)
ob_hsi_gsneedle.show_transparent = True
ob_hsi_gsneedle.lineart.crease_threshold = 0.0
_m = ob_hsi_gsneedle.modifiers.new('Auto Smooth', 'NODES')
_m.node_group = ng_auto_smooth
_gi = [s.identifier for s in ng_auto_smooth.interface.items_tree if s.item_type == 'SOCKET' and s.in_out == 'INPUT']
_m[_gi[1]] = 0.5236  # Angle
ob_hsi_fromflag.location = (0.0, 0.0, 0.0)
ob_hsi_fromflag.rotation_euler = (1.571, -0.0, 0.0)
ob_hsi_fromflag.show_transparent = True
ob_hsi_fromflag.lineart.crease_threshold = 0.0
_m = ob_hsi_fromflag.modifiers.new('Auto Smooth', 'NODES')
_m.node_group = ng_auto_smooth
_gi = [s.identifier for s in ng_auto_smooth.interface.items_tree if s.item_type == 'SOCKET' and s.in_out == 'INPUT']
_m[_gi[1]] = 0.5236  # Angle
ob_hsi_plane_137.location = (0.0, 0.0, 0.0)
ob_hsi_plane_137.rotation_euler = (1.571, -0.0, 0.0)
ob_hsi_plane_137.show_transparent = True
ob_hsi_plane_137.lineart.crease_threshold = 0.0
_m = ob_hsi_plane_137.modifiers.new('Auto Smooth', 'NODES')
_m.node_group = ng_auto_smooth
_gi = [s.identifier for s in ng_auto_smooth.interface.items_tree if s.item_type == 'SOCKET' and s.in_out == 'INPUT']
_m[_gi[1]] = 0.5236  # Angle
ob_hsi_navbrg.location = (0.0, 0.0, 0.0)
ob_hsi_navbrg.rotation_euler = (1.571, -0.0, 0.0)
ob_hsi_navbrg.show_transparent = True
ob_hsi_navbrg.lineart.crease_threshold = 0.0
_m = ob_hsi_navbrg.modifiers.new('Auto Smooth', 'NODES')
_m.node_group = ng_auto_smooth
_gi = [s.identifier for s in ng_auto_smooth.interface.items_tree if s.item_type == 'SOCKET' and s.in_out == 'INPUT']
_m[_gi[1]] = 0.5236  # Angle
ob_hsi_hdgknob.location = (0.0, 0.0, 0.0)
ob_hsi_hdgknob.rotation_euler = (1.571, -0.0, 0.0)
ob_hsi_hdgknob.show_transparent = True
ob_hsi_hdgknob.lineart.crease_threshold = 0.0
_m = ob_hsi_hdgknob.modifiers.new('Auto Smooth', 'NODES')
_m.node_group = ng_auto_smooth
_gi = [s.identifier for s in ng_auto_smooth.interface.items_tree if s.item_type == 'SOCKET' and s.in_out == 'INPUT']
_m[_gi[1]] = 1.047  # Angle
ob_hsi_hdgbug.location = (0.0, 0.0, 0.0)
ob_hsi_hdgbug.rotation_euler = (1.571, -0.0, 0.0)
ob_hsi_hdgbug.show_transparent = True
ob_hsi_hdgbug.lineart.crease_threshold = 0.0
_m = ob_hsi_hdgbug.modifiers.new('Auto Smooth', 'NODES')
_m.node_group = ng_auto_smooth
_gi = [s.identifier for s in ng_auto_smooth.interface.items_tree if s.item_type == 'SOCKET' and s.in_out == 'INPUT']
_m[_gi[1]] = 0.5236  # Angle
ob_hsi_face.location = (0.0, 0.0, 0.0)
ob_hsi_face.rotation_euler = (1.571, -0.0, 0.0)
ob_hsi_face.show_transparent = True
ob_hsi_face.lineart.crease_threshold = 0.0
_m = ob_hsi_face.modifiers.new('Auto Smooth', 'NODES')
_m.node_group = ng_auto_smooth
_gi = [s.identifier for s in ng_auto_smooth.interface.items_tree if s.item_type == 'SOCKET' and s.in_out == 'INPUT']
_m[_gi[1]] = 0.5236  # Angle
ob_hsi_dstoff.location = (0.0, 0.0, 0.0)
ob_hsi_dstoff.rotation_euler = (1.571, -0.0, 0.0)
ob_hsi_dstoff.show_transparent = True
ob_hsi_dstoff.lineart.crease_threshold = 0.0
_m = ob_hsi_dstoff.modifiers.new('Auto Smooth', 'NODES')
_m.node_group = ng_auto_smooth
_gi = [s.identifier for s in ng_auto_smooth.interface.items_tree if s.item_type == 'SOCKET' and s.in_out == 'INPUT']
_m[_gi[1]] = 0.5236  # Angle
ob_hsi_dst100.location = (0.0, 0.0, 0.0)
ob_hsi_dst100.rotation_euler = (1.571, -0.0, 0.0)
ob_hsi_dst100.show_transparent = True
ob_hsi_dst100.lineart.crease_threshold = 0.0
_m = ob_hsi_dst100.modifiers.new('Auto Smooth', 'NODES')
_m.node_group = ng_auto_smooth
_gi = [s.identifier for s in ng_auto_smooth.interface.items_tree if s.item_type == 'SOCKET' and s.in_out == 'INPUT']
_m[_gi[1]] = 0.5236  # Angle
ob_hsi_dst10.location = (0.0, 0.0, 0.0)
ob_hsi_dst10.rotation_euler = (1.571, -0.0, 0.0)
ob_hsi_dst10.show_transparent = True
ob_hsi_dst10.lineart.crease_threshold = 0.0
_m = ob_hsi_dst10.modifiers.new('Auto Smooth', 'NODES')
_m.node_group = ng_auto_smooth
_gi = [s.identifier for s in ng_auto_smooth.interface.items_tree if s.item_type == 'SOCKET' and s.in_out == 'INPUT']
_m[_gi[1]] = 0.5236  # Angle
ob_hsi_dst1.location = (0.0, 0.0, 0.0)
ob_hsi_dst1.rotation_euler = (1.571, -0.0, 0.0)
ob_hsi_dst1.show_transparent = True
ob_hsi_dst1.lineart.crease_threshold = 0.0
_m = ob_hsi_dst1.modifiers.new('Auto Smooth', 'NODES')
_m.node_group = ng_auto_smooth
_gi = [s.identifier for s in ng_auto_smooth.interface.items_tree if s.item_type == 'SOCKET' and s.in_out == 'INPUT']
_m[_gi[1]] = 0.5236  # Angle
ob_hsi_dst0.location = (0.0, 0.0, 0.0)
ob_hsi_dst0.rotation_euler = (1.571, -0.0, 0.0)
ob_hsi_dst0.show_transparent = True
ob_hsi_dst0.lineart.crease_threshold = 0.0
_m = ob_hsi_dst0.modifiers.new('Auto Smooth', 'NODES')
_m.node_group = ng_auto_smooth
_gi = [s.identifier for s in ng_auto_smooth.interface.items_tree if s.item_type == 'SOCKET' and s.in_out == 'INPUT']
_m[_gi[1]] = 0.5236  # Angle
ob_hsi_crsneedle.location = (0.0, 0.0, 0.0)
ob_hsi_crsneedle.rotation_euler = (1.571, -0.0, 0.0)
ob_hsi_crsneedle.show_transparent = True
ob_hsi_crsneedle.lineart.crease_threshold = 0.0
_m = ob_hsi_crsneedle.modifiers.new('Auto Smooth', 'NODES')
_m.node_group = ng_auto_smooth
_gi = [s.identifier for s in ng_auto_smooth.interface.items_tree if s.item_type == 'SOCKET' and s.in_out == 'INPUT']
_m[_gi[1]] = 0.5236  # Angle
ob_hsi_crsknob.location = (0.0, 0.0, 0.0)
ob_hsi_crsknob.rotation_euler = (1.571, -0.0, 0.0)
ob_hsi_crsknob.show_transparent = True
ob_hsi_crsknob.lineart.crease_threshold = 0.0
_m = ob_hsi_crsknob.modifiers.new('Auto Smooth', 'NODES')
_m.node_group = ng_auto_smooth
_gi = [s.identifier for s in ng_auto_smooth.interface.items_tree if s.item_type == 'SOCKET' and s.in_out == 'INPUT']
_m[_gi[1]] = 1.047  # Angle
ob_hsi_crsdeflection.location = (0.0, 0.0, 0.0)
ob_hsi_crsdeflection.rotation_euler = (1.571, -0.0, 0.0)
ob_hsi_crsdeflection.show_transparent = True
ob_hsi_crsdeflection.lineart.crease_threshold = 0.0
_m = ob_hsi_crsdeflection.modifiers.new('Auto Smooth', 'NODES')
_m.node_group = ng_auto_smooth
_gi = [s.identifier for s in ng_auto_smooth.interface.items_tree if s.item_type == 'SOCKET' and s.in_out == 'INPUT']
_m[_gi[1]] = 0.5236  # Angle
ob_hsi_crs100.location = (0.0, 0.0, 0.0)
ob_hsi_crs100.rotation_euler = (1.571, -0.0, 0.0)
ob_hsi_crs100.show_transparent = True
ob_hsi_crs100.lineart.crease_threshold = 0.0
_m = ob_hsi_crs100.modifiers.new('Auto Smooth', 'NODES')
_m.node_group = ng_auto_smooth
_gi = [s.identifier for s in ng_auto_smooth.interface.items_tree if s.item_type == 'SOCKET' and s.in_out == 'INPUT']
_m[_gi[1]] = 0.5236  # Angle
ob_hsi_crs10.location = (0.0, 0.0, 0.0)
ob_hsi_crs10.rotation_euler = (1.571, -0.0, 0.0)
ob_hsi_crs10.show_transparent = True
ob_hsi_crs10.lineart.crease_threshold = 0.0
_m = ob_hsi_crs10.modifiers.new('Auto Smooth', 'NODES')
_m.node_group = ng_auto_smooth
_gi = [s.identifier for s in ng_auto_smooth.interface.items_tree if s.item_type == 'SOCKET' and s.in_out == 'INPUT']
_m[_gi[1]] = 0.5236  # Angle
ob_hsi_crs1.location = (0.0, 0.0, 0.0)
ob_hsi_crs1.rotation_euler = (1.571, -0.0, 0.0)
ob_hsi_crs1.show_transparent = True
ob_hsi_crs1.lineart.crease_threshold = 0.0
_m = ob_hsi_crs1.modifiers.new('Auto Smooth', 'NODES')
_m.node_group = ng_auto_smooth
_gi = [s.identifier for s in ng_auto_smooth.interface.items_tree if s.item_type == 'SOCKET' and s.in_out == 'INPUT']
_m[_gi[1]] = 0.5236  # Angle
ob_hsi_card.location = (0.0, 0.0, 0.0)
ob_hsi_card.rotation_euler = (1.571, -0.0, 0.0)
ob_hsi_card.show_transparent = True
ob_hsi_card.lineart.crease_threshold = 0.0
_m = ob_hsi_card.modifiers.new('Auto Smooth', 'NODES')
_m.node_group = ng_auto_smooth
_gi = [s.identifier for s in ng_auto_smooth.interface.items_tree if s.item_type == 'SOCKET' and s.in_out == 'INPUT']
_m[_gi[1]] = 0.5236  # Angle
ob_hsi.location = (0.0, 0.0, 0.0)
ob_hsi.rotation_euler = (1.571, -0.0, 0.0)
ob_hsi.show_transparent = True
ob_hsi.lineart.crease_threshold = 0.0
_m = ob_hsi.modifiers.new('Auto Smooth', 'NODES')
_m.node_group = ng_auto_smooth
_gi = [s.identifier for s in ng_auto_smooth.interface.items_tree if s.item_type == 'SOCKET' and s.in_out == 'INPUT']
_m[_gi[1]] = 0.5236  # Angle
ob_lamp.location = (4.076, 1.005, 5.904)
ob_lamp.rotation_euler = (0.6503, 0.05522, 1.866)
ob_lamp.lock_rotations_4d = False
ob_lamp.empty_display_type = 'ARROWS'
ob_lamp.color = (0.0, 0.0, 0.0, 0.0)
ob_lamp.lineart.crease_threshold = 0.0

# ---- collection membership
col_collection_1.objects.link(ob_hsi_navbtn)
col_collection_1.objects.link(ob_hsi_adfbtn)
col_collection_1.objects.link(ob_hsi_toflag)
col_collection_1.objects.link(ob_hsi_navflag)
col_collection_1.objects.link(ob_hsi_gsneedle)
col_collection_1.objects.link(ob_hsi_fromflag)
col_collection_1.objects.link(ob_hsi_plane_137)
col_collection_1.objects.link(ob_hsi_navbrg)
col_collection_1.objects.link(ob_hsi_hdgknob)
col_collection_1.objects.link(ob_hsi_hdgbug)
col_collection_1.objects.link(ob_hsi_face)
col_collection_1.objects.link(ob_hsi_dstoff)
col_collection_1.objects.link(ob_hsi_dst100)
col_collection_1.objects.link(ob_hsi_dst10)
col_collection_1.objects.link(ob_hsi_dst1)
col_collection_1.objects.link(ob_hsi_dst0)
col_collection_1.objects.link(ob_hsi_crsneedle)
col_collection_1.objects.link(ob_hsi_crsknob)
col_collection_1.objects.link(ob_hsi_crsdeflection)
col_collection_1.objects.link(ob_hsi_crs100)
col_collection_1.objects.link(ob_hsi_crs10)
col_collection_1.objects.link(ob_hsi_crs1)
col_collection_1.objects.link(ob_hsi_card)
col_collection_1.objects.link(ob_hsi)
col_collection_1.objects.link(ob_lamp)

# ---- scene / render settings (as saved in the file)
scene.frame_start = 1; scene.frame_end = 250; scene.frame_set(1)
scene.render.engine = 'BLENDER_EEVEE_NEXT'
scene.render.resolution_percentage = 50
scene.render.dither_intensity = 0.0
scene.cycles.use_denoising = False
scene.cycles.samples = 128
scene.cycles.sampling_pattern = 'TABULATED_SOBOL'
scene.cycles.use_adaptive_sampling = False
scene.cycles.use_light_tree = False
scene.cycles.blur_glossy = 0.0
scene.cycles.sample_clamp_indirect = 0.0
scene.view_settings.view_transform = 'Standard'
bpy.context.view_layer.update()

# ---- added for rendering (the .blend has no active camera): camera
cam_auto = bpy.data.cameras.new('AutoCamera')
cam_auto.lens = 50.0
cam_auto.sensor_width = 36.0
cam_auto.clip_end = 1000.0
ob_auto_camera = bpy.data.objects.new('AutoCamera', cam_auto)
scene.collection.objects.link(ob_auto_camera)
ob_auto_camera.location = (0.194034, -0.222054, 0.150882)
ob_auto_camera.rotation_euler = (1.09748, -7.21219e-08, 0.694738)
scene.camera = ob_auto_camera
bpy.context.view_layer.update()
